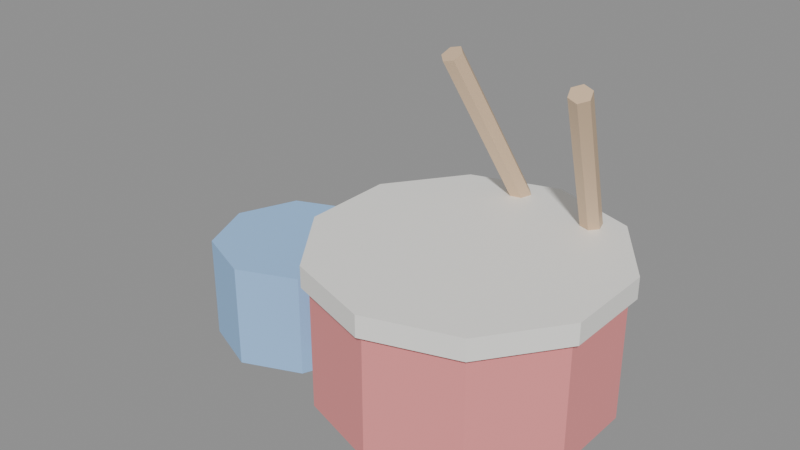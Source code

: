 # Source: KID_BATERIA_v01.blend  (saved by Blender 4.2.66; exported with 4.5.12 LTS)
import bpy
from mathutils import Matrix  # noqa: F401  (used for matrix-valued properties, if any)

bpy.ops.wm.read_factory_settings(use_empty=True)
scene = bpy.context.scene
scene.name = 'Scene'

# ---- materials (node trees are filled in below, after node groups)
mat_polyroom_pbr = bpy.data.materials.new('Polyroom_PBR')

# ---- material node trees
mat_polyroom_pbr.use_nodes = True; mat_polyroom_pbr.node_tree.nodes.clear()
_N = mat_polyroom_pbr.node_tree.nodes; _L = mat_polyroom_pbr.node_tree.links
n0 = _N.new('ShaderNodeOutputMaterial'); n0.name = 'Material Output'; n0.location = (300, 0)
n1 = _N.new('ShaderNodeBsdfPrincipled'); n1.name = 'Principled BSDF'; n1.location = (0, 0)
n2 = _N.new('ShaderNodeVertexColor'); n2.name = 'Color Attribute'; n2.location = (-300, 0)
n2.layer_name = 'Color'
_L.new(n2.outputs[0], n1.inputs[0])
_L.new(n1.outputs[0], n0.inputs[0])
n0.is_active_output = True

# ---- meshes
me_kid_bateria_v01 = bpy.data.meshes.new('KID_BATERIA_v01')
me_kid_bateria_v01.from_pydata([(0.0, 0.2, 0.035), (0.0, 0.2, 0.215), (0.1176, 0.1618, 0.035), (0.1176, 0.1618, 0.215), (0.1902, 0.0618, 0.035), (0.1902, 0.0618, 0.215), (0.1902, -0.0618, 0.035), (0.1902, -0.0618, 0.215), (0.1176, -0.1618, 0.035), (0.1176, -0.1618, 0.215), (0.0, -0.2, 0.035), (0.0, -0.2, 0.215), (-0.1176, -0.1618, 0.035), (-0.1176, -0.1618, 0.215), (-0.1902, -0.0618, 0.035), (-0.1902, -0.0618, 0.215), (-0.1902, 0.0618, 0.035), (-0.1902, 0.0618, 0.215), (-0.1176, 0.1618, 0.035), (-0.1176, 0.1618, 0.215), (0.0, 0.21, 0.21), (0.0, 0.21, 0.24), (0.1234, 0.1699, 0.21), (0.1234, 0.1699, 0.24), (0.1997, 0.06489, 0.21), (0.1997, 0.06489, 0.24), (0.1997, -0.06489, 0.21), (0.1997, -0.06489, 0.24), (0.1234, -0.1699, 0.21), (0.1234, -0.1699, 0.24), (0.0, -0.21, 0.21), (0.0, -0.21, 0.24), (-0.1234, -0.1699, 0.21), (-0.1234, -0.1699, 0.24), (-0.1997, -0.06489, 0.21), (-0.1997, -0.06489, 0.24), (-0.1997, 0.06489, 0.21), (-0.1997, 0.06489, 0.24), (-0.1234, 0.1699, 0.21), (-0.1234, 0.1699, 0.24), (-0.3, 0.12, 0.0), (-0.3, 0.12, 0.15), (-0.2151, 0.08485, 0.0), (-0.2151, 0.08485, 0.15), (-0.18, 0.0, 0.0), (-0.18, 0.0, 0.15), (-0.2151, -0.08485, 0.0), (-0.2151, -0.08485, 0.15), (-0.3, -0.12, 0.0), (-0.3, -0.12, 0.15), (-0.3849, -0.08485, 0.0), (-0.3849, -0.08485, 0.15), (-0.42, 0.0, 0.0), (-0.42, 0.0, 0.15), (-0.3849, 0.08485, 0.0), (-0.3849, 0.08485, 0.15), (0.07486, 0.1813, 0.2006), (0.1174, 0.04387, 0.4638), (0.08921, 0.1788, 0.197), (0.1317, 0.04142, 0.4602), (0.0931, 0.1663, 0.1898), (0.1356, 0.02885, 0.453), (0.08264, 0.1561, 0.1862), (0.1251, 0.01872, 0.4494), (0.06828, 0.1586, 0.1898), (0.1108, 0.02117, 0.453), (0.06439, 0.1712, 0.197), (0.1069, 0.03375, 0.4602), (-0.02486, 0.2013, 0.2006), (-0.06736, 0.06387, 0.4638), (-0.01439, 0.1912, 0.197), (-0.0569, 0.05375, 0.4602), (-0.01828, 0.1786, 0.1898), (-0.06079, 0.04117, 0.453), (-0.03264, 0.1761, 0.1862), (-0.07514, 0.03872, 0.4494), (-0.0431, 0.1863, 0.1898), (-0.08561, 0.04885, 0.453), (-0.03921, 0.1988, 0.197), (-0.08172, 0.06142, 0.4602)], [], [(0, 1, 3, 2), (2, 3, 5, 4), (4, 5, 7, 6), (6, 7, 9, 8), (8, 9, 11, 10), (10, 11, 13, 12), (12, 13, 15, 14), (14, 15, 17, 16), (3, 1, 19, 17, 15, 13, 11, 9, 7, 5), (16, 17, 19, 18), (18, 19, 1, 0), (0, 2, 4, 6, 8, 10, 12, 14, 16, 18), (20, 21, 23, 22), (22, 23, 25, 24), (24, 25, 27, 26), (26, 27, 29, 28), (28, 29, 31, 30), (30, 31, 33, 32), (32, 33, 35, 34), (34, 35, 37, 36), (23, 21, 39, 37, 35, 33, 31, 29, 27, 25), (36, 37, 39, 38), (38, 39, 21, 20), (20, 22, 24, 26, 28, 30, 32, 34, 36, 38), (40, 41, 43, 42), (42, 43, 45, 44), (44, 45, 47, 46), (46, 47, 49, 48), (48, 49, 51, 50), (50, 51, 53, 52), (43, 41, 55, 53, 51, 49, 47, 45), (52, 53, 55, 54), (54, 55, 41, 40), (40, 42, 44, 46, 48, 50, 52, 54), (56, 57, 59, 58), (58, 59, 61, 60), (60, 61, 63, 62), (62, 63, 65, 64), (59, 57, 67, 65, 63, 61), (64, 65, 67, 66), (66, 67, 57, 56), (56, 58, 60, 62, 64, 66), (68, 69, 71, 70), (70, 71, 73, 72), (72, 73, 75, 74), (74, 75, 77, 76), (71, 69, 79, 77, 75, 73), (76, 77, 79, 78), (78, 79, 69, 68), (68, 70, 72, 74, 76, 78)])
_uv = me_kid_bateria_v01.uv_layers.new(name='UVMap')
_uv.uv.foreach_set('vector', [0.344, 0.7546, 0.2062, 0.7545, 0.1935, 0.6762, 0.3312, 0.6764, 0.7657, 0.6021, 0.6244, 0.6021, 0.6244, 0.5235, 0.7657, 0.5235, 0.7657, 0.5235, 0.6244, 0.5235, 0.6244, 0.4265, 0.7657, 0.4265, 0.7657, 0.4265, 0.6244, 0.4265, 0.6244, 0.348, 0.7657, 0.348, 0.3714, 0.6764, 0.5092, 0.6762, 0.5092, 0.7733, 0.3714, 0.7734, 0.3714, 0.7734, 0.5092, 0.7733, 0.4964, 0.8515, 0.3587, 0.8517, 0.8014, 0.2615, 0.6601, 0.2615, 0.6601, 0.1829, 0.8014, 0.1829, 0.8014, 0.1829, 0.6601, 0.1829, 0.6601, 0.08587, 0.8014, 0.08587, 0.007342, 0.5548, 0.007342, 0.4579, 0.06346, 0.3789, 0.1543, 0.348, 0.2451, 0.3769, 0.3012, 0.4547, 0.3012, 0.5516, 0.2451, 0.6306, 0.1543, 0.6615, 0.06346, 0.6326, 0.8014, 0.08587, 0.6601, 0.08587, 0.6601, 0.007342, 0.8014, 0.007342, 0.344, 0.8517, 0.2062, 0.8515, 0.2062, 0.7545, 0.344, 0.7546, 0.3159, 0.4579, 0.372, 0.3789, 0.4628, 0.348, 0.5536, 0.3769, 0.6097, 0.4547, 0.6097, 0.5516, 0.5536, 0.6306, 0.4628, 0.6615, 0.372, 0.6326, 0.3159, 0.5548, 0.5542, 0.7608, 0.5313, 0.7591, 0.5239, 0.6762, 0.5468, 0.6779, 0.8397, 0.2742, 0.8161, 0.2742, 0.8161, 0.1917, 0.8397, 0.1917, 0.8397, 0.1917, 0.8161, 0.1917, 0.8161, 0.0898, 0.8397, 0.0898, 0.8397, 0.0898, 0.8161, 0.0898, 0.8161, 0.007342, 0.8397, 0.007342, 0.5689, 0.6779, 0.5918, 0.6762, 0.5992, 0.7779, 0.5763, 0.7796, 0.5763, 0.7796, 0.5992, 0.7779, 0.5918, 0.8608, 0.5689, 0.8625, 0.8779, 0.2742, 0.8543, 0.2742, 0.8543, 0.1917, 0.8779, 0.1917, 0.8779, 0.1917, 0.8543, 0.1917, 0.8543, 0.0898, 0.8779, 0.0898, 0.3337, 0.1226, 0.3932, 0.04013, 0.4895, 0.007342, 0.5859, 0.0368, 0.6454, 0.1172, 0.6454, 0.218, 0.5859, 0.3005, 0.4895, 0.3333, 0.3932, 0.3038, 0.3337, 0.2234, 0.8779, 0.0898, 0.8543, 0.0898, 0.8543, 0.007342, 0.8779, 0.007342, 0.5468, 0.8625, 0.5239, 0.8608, 0.5313, 0.7591, 0.5542, 0.7608, 0.06687, 0.04013, 0.1632, 0.007342, 0.2595, 0.0368, 0.319, 0.1172, 0.319, 0.218, 0.2595, 0.3005, 0.1632, 0.3333, 0.06687, 0.3038, 0.007342, 0.2234, 0.007342, 0.1226, 0.6244, 0.8779, 0.7392, 0.8779, 0.7497, 0.9326, 0.6349, 0.9326, 0.9283, 0.75, 0.8105, 0.75, 0.8105, 0.6834, 0.9283, 0.6834, 0.9283, 0.6834, 0.8105, 0.6834, 0.8105, 0.6168, 0.9283, 0.6168, 0.7898, 0.348, 0.9046, 0.348, 0.9058, 0.4199, 0.791, 0.4199, 0.791, 0.4199, 0.9058, 0.4199, 0.8952, 0.4745, 0.7804, 0.4745, 0.9283, 0.898, 0.8105, 0.898, 0.8105, 0.8313, 0.9283, 0.8313, 0.6244, 0.7411, 0.6244, 0.6692, 0.6746, 0.6177, 0.7456, 0.6168, 0.7958, 0.667, 0.7958, 0.7389, 0.7456, 0.7904, 0.6746, 0.7913, 0.9283, 0.8313, 0.8105, 0.8313, 0.8105, 0.7647, 0.9283, 0.7647, 0.6256, 0.806, 0.7404, 0.806, 0.7392, 0.8779, 0.6244, 0.8779, 0.007342, 0.7286, 0.05755, 0.6771, 0.1286, 0.6762, 0.1788, 0.7264, 0.1788, 0.7984, 0.1286, 0.8499, 0.05755, 0.8508, 0.007342, 0.8006, 0.9533, 0.8435, 0.9533, 0.6168, 0.9634, 0.6184, 0.9634, 0.8452, 0.9813, 0.5812, 0.9813, 0.348, 0.9927, 0.3484, 0.9927, 0.5816, 0.927, 0.2342, 0.927, 0.00745, 0.9373, 0.008991, 0.9373, 0.2358, 0.9373, 0.2358, 0.9373, 0.008991, 0.9474, 0.007342, 0.9474, 0.2341, 0.6698, 0.2761, 0.6795, 0.2823, 0.6795, 0.294, 0.6698, 0.2996, 0.6601, 0.2934, 0.6601, 0.2817, 0.9781, 0.8504, 0.9781, 0.6172, 0.9894, 0.6168, 0.9894, 0.85, 0.943, 0.8451, 0.943, 0.6183, 0.9533, 0.6168, 0.9533, 0.8435, 0.6942, 0.2823, 0.7039, 0.2761, 0.7137, 0.2817, 0.7137, 0.2934, 0.7039, 0.2996, 0.6942, 0.294, 0.8926, 0.2417, 0.8926, 0.008519, 0.9009, 0.007342, 0.9009, 0.2405, 0.9009, 0.2405, 0.9009, 0.007342, 0.9123, 0.00778, 0.9123, 0.241, 0.9621, 0.2391, 0.9621, 0.007537, 0.9738, 0.007342, 0.9738, 0.2389, 0.9205, 0.5812, 0.9205, 0.348, 0.9288, 0.3491, 0.9288, 0.5823, 0.7284, 0.2819, 0.7385, 0.2761, 0.7487, 0.2816, 0.7487, 0.2927, 0.7385, 0.2985, 0.7284, 0.2931, 0.9288, 0.5823, 0.9288, 0.3491, 0.9402, 0.3487, 0.9402, 0.5819, 0.9549, 0.5795, 0.9549, 0.348, 0.9666, 0.3482, 0.9666, 0.5797, 0.7736, 0.2761, 0.7838, 0.2819, 0.7838, 0.2931, 0.7736, 0.2985, 0.7634, 0.2927, 0.7634, 0.2816])
_ca = me_kid_bateria_v01.color_attributes.new('Color', 'FLOAT_COLOR', 'POINT')
_ca.data.foreach_set('color', [0.9, 0.3, 0.3, 1.0, 0.9, 0.3, 0.3, 1.0, 0.9, 0.3, 0.3, 1.0, 0.9, 0.3, 0.3, 1.0, 0.9, 0.3, 0.3, 1.0, 0.9, 0.3, 0.3, 1.0, 0.9, 0.3, 0.3, 1.0, 0.9, 0.3, 0.3, 1.0, 0.9, 0.3, 0.3, 1.0, 0.9, 0.3, 0.3, 1.0, 0.9, 0.3, 0.3, 1.0, 0.9, 0.3, 0.3, 1.0, 0.9, 0.3, 0.3, 1.0, 0.9, 0.3, 0.3, 1.0, 0.9, 0.3, 0.3, 1.0, 0.9, 0.3, 0.3, 1.0, 0.9, 0.3, 0.3, 1.0, 0.9, 0.3, 0.3, 1.0, 0.9, 0.3, 0.3, 1.0, 0.9, 0.3, 0.3, 1.0, 0.95, 0.94, 0.9, 1.0, 0.95, 0.94, 0.9, 1.0, 0.95, 0.94, 0.9, 1.0, 0.95, 0.94, 0.9, 1.0, 0.95, 0.94, 0.9, 1.0, 0.95, 0.94, 0.9, 1.0, 0.95, 0.94, 0.9, 1.0, 0.95, 0.94, 0.9, 1.0, 0.95, 0.94, 0.9, 1.0, 0.95, 0.94, 0.9, 1.0, 0.95, 0.94, 0.9, 1.0, 0.95, 0.94, 0.9, 1.0, 0.95, 0.94, 0.9, 1.0, 0.95, 0.94, 0.9, 1.0, 0.95, 0.94, 0.9, 1.0, 0.95, 0.94, 0.9, 1.0, 0.95, 0.94, 0.9, 1.0, 0.95, 0.94, 0.9, 1.0, 0.95, 0.94, 0.9, 1.0, 0.95, 0.94, 0.9, 1.0, 0.35, 0.6, 0.95, 1.0, 0.35, 0.6, 0.95, 1.0, 0.35, 0.6, 0.95, 1.0, 0.35, 0.6, 0.95, 1.0, 0.35, 0.6, 0.95, 1.0, 0.35, 0.6, 0.95, 1.0, 0.35, 0.6, 0.95, 1.0, 0.35, 0.6, 0.95, 1.0, 0.35, 0.6, 0.95, 1.0, 0.35, 0.6, 0.95, 1.0, 0.35, 0.6, 0.95, 1.0, 0.35, 0.6, 0.95, 1.0, 0.35, 0.6, 0.95, 1.0, 0.35, 0.6, 0.95, 1.0, 0.35, 0.6, 0.95, 1.0, 0.35, 0.6, 0.95, 1.0, 0.72, 0.52, 0.34, 1.0, 0.72, 0.52, 0.34, 1.0, 0.72, 0.52, 0.34, 1.0, 0.72, 0.52, 0.34, 1.0, 0.72, 0.52, 0.34, 1.0, 0.72, 0.52, 0.34, 1.0, 0.72, 0.52, 0.34, 1.0, 0.72, 0.52, 0.34, 1.0, 0.72, 0.52, 0.34, 1.0, 0.72, 0.52, 0.34, 1.0, 0.72, 0.52, 0.34, 1.0, 0.72, 0.52, 0.34, 1.0, 0.72, 0.52, 0.34, 1.0, 0.72, 0.52, 0.34, 1.0, 0.72, 0.52, 0.34, 1.0, 0.72, 0.52, 0.34, 1.0, 0.72, 0.52, 0.34, 1.0, 0.72, 0.52, 0.34, 1.0, 0.72, 0.52, 0.34, 1.0, 0.72, 0.52, 0.34, 1.0, 0.72, 0.52, 0.34, 1.0, 0.72, 0.52, 0.34, 1.0, 0.72, 0.52, 0.34, 1.0, 0.72, 0.52, 0.34, 1.0])
me_kid_bateria_v01.materials.append(mat_polyroom_pbr)
me_kid_bateria_v01.update()

# ---- objects
ob_kid_bateria_v01 = bpy.data.objects.new('KID_BATERIA_v01', me_kid_bateria_v01)

# ---- transforms, parenting, visibility, modifiers, constraints
ob_kid_bateria_v01.location = (0.0, 0.0, 0.0)

# ---- collection membership
scene.collection.objects.link(ob_kid_bateria_v01)

# ---- scene / render settings (as saved in the file)
scene.frame_start = 1; scene.frame_end = 250; scene.frame_set(1)
scene.render.engine = 'BLENDER_EEVEE_NEXT'
bpy.context.view_layer.update()

# ---- added for rendering (the .blend has no active camera and no usable light): camera, sun + grey world if the file has none
cam_auto = bpy.data.cameras.new('AutoCamera')
cam_auto.lens = 50.0
cam_auto.sensor_width = 36.0
cam_auto.clip_end = 1000.0
ob_auto_camera = bpy.data.objects.new('AutoCamera', cam_auto)
scene.collection.objects.link(ob_auto_camera)
ob_auto_camera.location = (0.704685, -0.977789, 0.883774)
ob_auto_camera.rotation_euler = (1.09748, -7.21219e-08, 0.694738)
scene.camera = ob_auto_camera
light_auto_sun = bpy.data.lights.new('AutoSun', 'SUN')
light_auto_sun.energy = 3.0
light_auto_sun.angle = 0.0523599
ob_auto_sun = bpy.data.objects.new('AutoSun', light_auto_sun)
scene.collection.objects.link(ob_auto_sun)
ob_auto_sun.rotation_euler = (0.872665, 0.174533, 0.523599)
if scene.world is None:
    world_auto = bpy.data.worlds.new('AutoWorld')
    world_auto.color = (0.3, 0.3, 0.3)
    scene.world = world_auto
bpy.context.view_layer.update()
